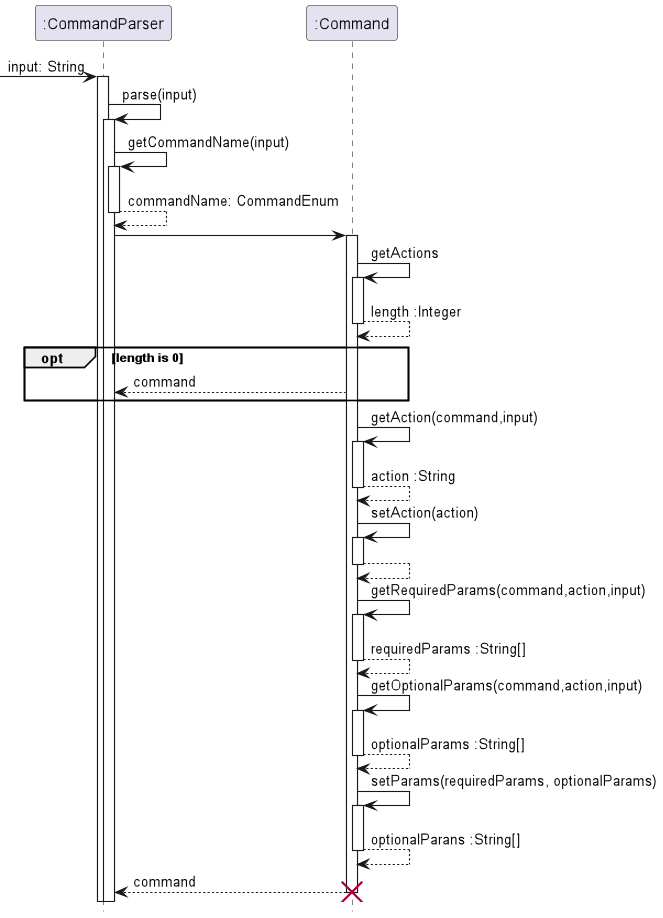

The diagram above was rendered by PlantUML. Its source (embedded in the PNG):
@startuml

hide footbox

 -> ":CommandParser": input: String

activate ":CommandParser"
":CommandParser" -> ":CommandParser": parse(input)
activate  ":CommandParser"
":CommandParser" -> ":CommandParser": getCommandName(input)
activate ":CommandParser"
return commandName: CommandEnum

":CommandParser" -> ":Command"
activate ":Command"

":Command" -> ":Command": getActions
activate ":Command"
return length :Integer


opt length is 0
    ":Command" --> ":CommandParser": command

   end



activate ":Command"


":Command" -> ":Command": getAction(command,input)
activate ":Command"
return action :String

":Command" -> ":Command": setAction(action)
activate ":Command"
return

":Command" -> ":Command": getRequiredParams(command,action,input)
activate ":Command"
return requiredParams :String[]

":Command" -> ":Command": getOptionalParams(command,action,input)
activate ":Command"
return optionalParams :String[]

":Command" -> ":Command": setParams(requiredParams, optionalParams)
activate ":Command"
return optionalParans :String[]


return command
destroy ":Command"
deactivate ":Command"


@enduml